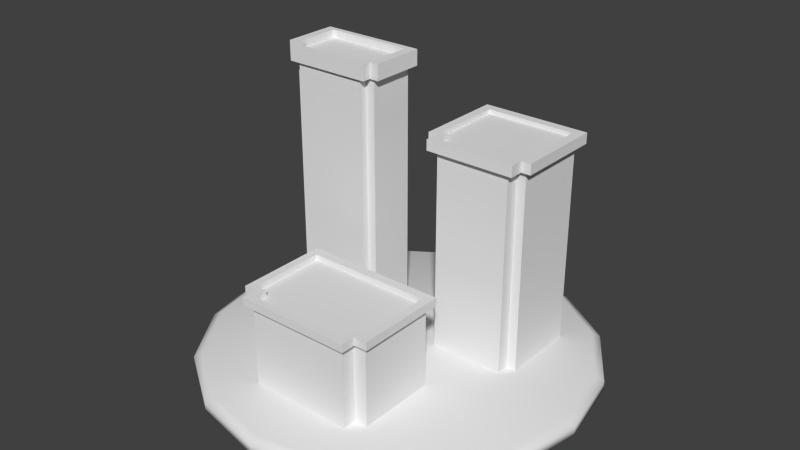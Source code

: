 # Source: city.blend  (saved by Blender 2.69.0; exported with 4.5.12 LTS)
import bpy
from mathutils import Matrix  # noqa: F401  (used for matrix-valued properties, if any)

bpy.ops.wm.read_factory_settings(use_empty=True)
scene = bpy.context.scene
scene.name = 'Scene'

# ---- collections
col_collection_1 = bpy.data.collections.new('Collection 1'); scene.collection.children.link(col_collection_1)

# ---- materials (node trees are filled in below, after node groups)
mat_material = bpy.data.materials.new('Material')
mat_material.alpha_threshold = 0.0
mat_material.use_transparent_shadow = False
mat_material.roughness = 0.5
mat_material.line_color = (0.0, 0.0, 0.0, 1.0)

# ---- material node trees

# ---- world
world_world = bpy.data.worlds.new('World'); scene.world = world_world
world_world.color = (0.05088, 0.05088, 0.05088)
world_world.use_sun_shadow = False
world_world.sun_shadow_jitter_overblur = 0.0
world_world.cycles.sampling_method = 'MANUAL'
world_world.cycles.sample_map_resolution = 256

# ---- meshes
me_cube = bpy.data.meshes.new('Cube')
me_cube.from_pydata([(-0.3084, -0.1989, 0.05804), (0.3528, -0.1989, 0.05804), (0.3528, -0.6004, 0.05804), (-0.3084, -0.6004, 0.05804), (-0.3084, -0.1989, 0.4844), (0.3528, -0.1989, 0.4844), (0.3528, -0.6004, 0.4844), (-0.3084, -0.6004, 0.4844), (0.2867, -0.6004, 0.05804), (-0.2423, -0.6004, 0.05804), (0.2867, -0.6004, 0.4844), (-0.2423, -0.6004, 0.4844), (0.2867, -0.6713, 0.05804), (-0.2423, -0.6713, 0.05804), (0.2867, -0.6713, 0.4844), (-0.2423, -0.6713, 0.4844), (-0.2952, -0.2117, 0.4985), (0.3396, -0.2117, 0.4985), (0.3396, -0.5971, 0.4985), (-0.2952, -0.5971, 0.4985), (0.2761, -0.5971, 0.4985), (-0.2317, -0.5971, 0.4985), (0.2761, -0.6651, 0.4985), (-0.2317, -0.6651, 0.4985), (-0.2317, -0.6651, 0.5269), (0.2761, -0.6651, 0.5269), (-0.2317, -0.5971, 0.5269), (0.2761, -0.5971, 0.5269), (-0.2952, -0.5971, 0.5269), (0.3396, -0.5971, 0.5269), (0.3396, -0.2117, 0.5269), (-0.2952, -0.2117, 0.5269), (-0.3357, -0.1642, 0.5269), (0.382, -0.1642, 0.5269), (0.382, -0.6278, 0.5269), (-0.3357, -0.6278, 0.5269), (0.316, -0.6278, 0.5269), (-0.2716, -0.6278, 0.5269), (0.316, -0.702, 0.5269), (-0.2716, -0.702, 0.5269), (-0.2716, -0.702, 0.4844), (0.316, -0.702, 0.4844), (-0.2716, -0.6278, 0.4844), (0.316, -0.6278, 0.4844), (-0.3357, -0.6278, 0.4844), (0.382, -0.6278, 0.4844), (0.382, -0.1642, 0.4844), (-0.3357, -0.1642, 0.4844), (-0.6626, 0.3331, 0.05804), (-0.1903, 0.3331, 0.05804), (-0.1903, 0.09219, 0.05804), (-0.6626, 0.09219, 0.05804), (-0.6626, 0.3331, 1.335), (-0.1903, 0.3331, 1.335), (-0.1903, 0.09219, 1.335), (-0.6626, 0.09219, 1.335), (-0.2375, 0.09219, 0.05804), (-0.6154, 0.09219, 0.05804), (-0.2375, 0.09219, 1.335), (-0.6154, 0.09219, 1.335), (-0.2375, 0.04968, 0.05804), (-0.6154, 0.04968, 0.05804), (-0.2375, 0.04968, 1.335), (-0.6154, 0.04968, 1.335), (-0.6531, 0.3254, 1.377), (-0.1997, 0.3254, 1.377), (-0.1997, 0.09418, 1.377), (-0.6531, 0.09418, 1.377), (-0.2451, 0.09418, 1.377), (-0.6078, 0.09418, 1.377), (-0.2451, 0.05337, 1.377), (-0.6078, 0.05337, 1.377), (-0.6078, 0.05337, 1.415), (-0.2451, 0.05337, 1.415), (-0.6078, 0.09418, 1.415), (-0.2451, 0.09418, 1.415), (-0.6531, 0.09418, 1.415), (-0.1997, 0.09418, 1.415), (-0.1997, 0.3254, 1.415), (-0.6531, 0.3254, 1.415), (-0.699, 0.3539, 1.415), (-0.1525, 0.3539, 1.415), (-0.1525, 0.07577, 1.415), (-0.699, 0.07577, 1.415), (-0.1997, 0.07577, 1.415), (-0.6531, 0.07577, 1.415), (-0.1997, 0.03126, 1.415), (-0.6531, 0.03126, 1.415), (-0.6531, 0.03126, 1.335), (-0.1997, 0.03126, 1.335), (-0.6531, 0.07577, 1.335), (-0.1997, 0.07577, 1.335), (-0.699, 0.07577, 1.335), (-0.1525, 0.07577, 1.335), (-0.1525, 0.3539, 1.335), (-0.699, 0.3539, 1.335), (0.1293, 0.5457, 0.05804), (0.6016, 0.5457, 0.05804), (0.6016, 0.1603, 0.05804), (0.1293, 0.1603, 0.05804), (0.1293, 0.5457, 1.084), (0.6016, 0.5457, 1.084), (0.6016, 0.1603, 1.084), (0.1293, 0.1603, 1.084), (0.5544, 0.1603, 0.05804), (0.1765, 0.1603, 0.05804), (0.5544, 0.1603, 1.084), (0.1765, 0.1603, 1.084), (0.5544, 0.09229, 0.05804), (0.1765, 0.09229, 0.05804), (0.5544, 0.09229, 1.084), (0.1765, 0.09229, 1.084), (0.1387, 0.5335, 1.118), (0.5922, 0.5335, 1.118), (0.5922, 0.1635, 1.118), (0.1387, 0.1635, 1.118), (0.5468, 0.1635, 1.118), (0.1841, 0.1635, 1.118), (0.5468, 0.09818, 1.118), (0.1841, 0.09818, 1.118), (0.1841, 0.09818, 1.138), (0.5468, 0.09818, 1.138), (0.1841, 0.1635, 1.138), (0.5468, 0.1635, 1.138), (0.1387, 0.1635, 1.138), (0.5922, 0.1635, 1.138), (0.5922, 0.5335, 1.138), (0.1387, 0.5335, 1.138), (0.09291, 0.579, 1.138), (0.6394, 0.579, 1.138), (0.6394, 0.134, 1.138), (0.09291, 0.134, 1.138), (0.5922, 0.134, 1.138), (0.1387, 0.134, 1.138), (0.5922, 0.06282, 1.138), (0.1387, 0.06282, 1.138), (0.1387, 0.06282, 1.084), (0.5922, 0.06282, 1.084), (0.1387, 0.134, 1.084), (0.5922, 0.134, 1.084), (0.09291, 0.134, 1.084), (0.6394, 0.134, 1.084), (0.6394, 0.579, 1.084), (0.09291, 0.579, 1.084), (0.03839, 0.9874, 0.04728), (0.03839, 0.9452, 0.06985), (0.416, 0.9123, 0.04728), (0.3999, 0.8733, 0.06985), (0.7361, 0.6984, 0.04728), (0.7063, 0.6686, 0.06985), (0.95, 0.3782, 0.04728), (0.9111, 0.3621, 0.06985), (1.025, 0.0006221, 0.04728), (0.983, 0.0006221, 0.06985), (0.95, -0.377, 0.04728), (0.9111, -0.3609, 0.06985), (0.7361, -0.6971, 0.04728), (0.7063, -0.6673, 0.06985), (0.416, -0.911, 0.04728), (0.3999, -0.8721, 0.06985), (0.03839, -0.9861, 0.04728), (0.03839, -0.944, 0.06985), (-0.3392, -0.911, 0.04728), (-0.3231, -0.8721, 0.06985), (-0.6594, -0.6971, 0.04728), (-0.6295, -0.6673, 0.06985), (-0.8733, -0.377, 0.04728), (-0.8343, -0.3609, 0.06985), (-0.9484, 0.0006221, 0.04728), (-0.9062, 0.0006221, 0.06985), (-0.8733, 0.3782, 0.04728), (-0.8343, 0.3621, 0.06985), (-0.6594, 0.6984, 0.04728), (-0.6295, 0.6686, 0.06985), (-0.3392, 0.9123, 0.04728), (-0.3231, 0.8733, 0.06985), (0.03839, 0.9874, -0.001129), (0.416, 0.9123, -0.001129), (0.7361, 0.6984, -0.001129), (0.95, 0.3782, -0.001129), (1.025, 0.0006221, -0.001129), (0.95, -0.377, -0.001129), (0.7361, -0.6971, -0.001129), (0.416, -0.911, -0.001129), (0.03839, -0.9861, -0.001129), (-0.3392, -0.911, -0.001129), (-0.6594, -0.6971, -0.001129), (-0.8733, -0.377, -0.001129), (-0.9484, 0.0006221, -0.001129), (-0.8733, 0.3782, -0.001129), (-0.6594, 0.6984, -0.001129), (-0.3392, 0.9123, -0.001129)], [], [(0, 1, 2, 3), (0, 4, 5, 1), (1, 5, 6, 2), (4, 0, 3, 7), (26, 24, 23, 21), (7, 3, 9, 11), (2, 6, 10, 8), (3, 2, 8, 9), (12, 14, 15, 13), (11, 9, 13, 15), (8, 10, 14, 12), (9, 8, 12, 13), (25, 27, 20, 22), (24, 25, 22, 23), (28, 26, 21, 19), (27, 29, 18, 20), (29, 30, 17, 18), (31, 28, 19, 16), (16, 19, 21, 23, 22, 20, 18, 17), (33, 32, 31, 30), (32, 35, 28, 31), (34, 33, 30, 29), (36, 34, 29, 27), (35, 37, 26, 28), (39, 38, 25, 24), (38, 36, 27, 25), (30, 31, 16, 17), (42, 40, 39, 37), (41, 43, 36, 38), (40, 41, 38, 39), (44, 42, 37, 35), (43, 45, 34, 36), (45, 46, 33, 34), (47, 44, 35, 32), (37, 39, 24, 26), (5, 4, 47, 46), (4, 7, 44, 47), (6, 5, 46, 45), (10, 6, 45, 43), (7, 11, 42, 44), (15, 14, 41, 40), (14, 10, 43, 41), (46, 47, 32, 33), (11, 15, 40, 42), (48, 49, 50, 51), (48, 52, 53, 49), (49, 53, 54, 50), (52, 48, 51, 55), (74, 72, 71, 69), (55, 51, 57, 59), (50, 54, 58, 56), (51, 50, 56, 57), (60, 62, 63, 61), (59, 57, 61, 63), (56, 58, 62, 60), (57, 56, 60, 61), (73, 75, 68, 70), (72, 73, 70, 71), (76, 74, 69, 67), (75, 77, 66, 68), (77, 78, 65, 66), (79, 76, 67, 64), (64, 67, 69, 71, 70, 68, 66, 65), (81, 80, 79, 78), (80, 83, 76, 79), (82, 81, 78, 77), (84, 82, 77, 75), (83, 85, 74, 76), (87, 86, 73, 72), (86, 84, 75, 73), (78, 79, 64, 65), (90, 88, 87, 85), (89, 91, 84, 86), (88, 89, 86, 87), (92, 90, 85, 83), (91, 93, 82, 84), (93, 94, 81, 82), (95, 92, 83, 80), (85, 87, 72, 74), (53, 52, 95, 94), (52, 55, 92, 95), (54, 53, 94, 93), (58, 54, 93, 91), (55, 59, 90, 92), (63, 62, 89, 88), (62, 58, 91, 89), (94, 95, 80, 81), (59, 63, 88, 90), (96, 97, 98, 99), (96, 100, 101, 97), (97, 101, 102, 98), (100, 96, 99, 103), (122, 120, 119, 117), (103, 99, 105, 107), (98, 102, 106, 104), (99, 98, 104, 105), (108, 110, 111, 109), (107, 105, 109, 111), (104, 106, 110, 108), (105, 104, 108, 109), (121, 123, 116, 118), (120, 121, 118, 119), (124, 122, 117, 115), (123, 125, 114, 116), (125, 126, 113, 114), (127, 124, 115, 112), (112, 115, 117, 119, 118, 116, 114, 113), (129, 128, 127, 126), (128, 131, 124, 127), (130, 129, 126, 125), (132, 130, 125, 123), (131, 133, 122, 124), (135, 134, 121, 120), (134, 132, 123, 121), (126, 127, 112, 113), (138, 136, 135, 133), (137, 139, 132, 134), (136, 137, 134, 135), (140, 138, 133, 131), (139, 141, 130, 132), (141, 142, 129, 130), (143, 140, 131, 128), (133, 135, 120, 122), (101, 100, 143, 142), (100, 103, 140, 143), (102, 101, 142, 141), (106, 102, 141, 139), (103, 107, 138, 140), (111, 110, 137, 136), (110, 106, 139, 137), (142, 143, 128, 129), (107, 111, 136, 138), (144, 145, 147, 146), (146, 147, 149, 148), (148, 149, 151, 150), (150, 151, 153, 152), (152, 153, 155, 154), (154, 155, 157, 156), (156, 157, 159, 158), (158, 159, 161, 160), (160, 161, 163, 162), (162, 163, 165, 164), (164, 165, 167, 166), (166, 167, 169, 168), (168, 169, 171, 170), (170, 171, 173, 172), (147, 145, 175, 173, 171, 169, 167, 165, 163, 161, 159, 157, 155, 153, 151, 149), (174, 175, 145, 144), (172, 173, 175, 174), (152, 154, 181, 180), (176, 177, 178, 179, 180, 181, 182, 183, 184, 185, 186, 187, 188, 189, 190, 191), (174, 144, 176, 191), (144, 146, 177, 176), (158, 160, 184, 183), (164, 166, 187, 186), (148, 150, 179, 178), (170, 172, 190, 189), (154, 156, 182, 181), (160, 162, 185, 184), (166, 168, 188, 187), (150, 152, 180, 179), (172, 174, 191, 190), (156, 158, 183, 182), (162, 164, 186, 185), (146, 148, 178, 177), (168, 170, 189, 188)])
me_cube.polygons.foreach_set('use_smooth', [0, 0, 0, 0, 0, 0, 0, 0, 0, 0, 0, 0, 0, 0, 0, 0, 0, 0, 0, 0, 0, 0, 0, 0, 0, 0, 0, 0, 0, 0, 0, 0, 0, 0, 0, 0, 0, 0, 0, 0, 0, 0, 0, 0, 0, 0, 0, 0, 0, 0, 0, 0, 0, 0, 0, 0, 0, 0, 0, 0, 0, 0, 0, 0, 0, 0, 0, 0, 0, 0, 0, 0, 0, 0, 0, 0, 0, 0, 0, 0, 0, 0, 0, 0, 0, 0, 0, 0, 0, 0, 0, 0, 0, 0, 0, 0, 0, 0, 0, 0, 0, 0, 0, 0, 0, 0, 0, 0, 0, 0, 0, 0, 0, 0, 0, 0, 0, 0, 0, 0, 0, 0, 0, 0, 0, 0, 0, 0, 0, 0, 0, 0, 1, 1, 1, 1, 1, 1, 1, 1, 1, 1, 1, 1, 1, 1, 1, 1, 1, 1, 1, 1, 1, 1, 1, 1, 1, 1, 1, 1, 1, 1, 1, 1, 1, 1])
_uv = me_cube.uv_layers.new(name='UVMap')
_uv.uv.foreach_set('vector', [0.3568, 0.7936, 0.4932, 0.7936, 0.4932, 0.8764, 0.3568, 0.8764, 0.8302, 0.8294, 0.7423, 0.8294, 0.7423, 0.6931, 0.8302, 0.6931, 0.8289, 0.3224, 0.9168, 0.3224, 0.9168, 0.4052, 0.8289, 0.4052, 0.9168, 0.08894, 0.8289, 0.08894, 0.8289, 0.006184, 0.9168, 0.006184, 0.902, 0.8834, 0.902, 0.8974, 0.8961, 0.8974, 0.8961, 0.8834, 0.8302, 0.8418, 0.8302, 0.9297, 0.8166, 0.9297, 0.8166, 0.8418, 0.7559, 0.8418, 0.7559, 0.9297, 0.7423, 0.9297, 0.7423, 0.8418, 0.0, 0.0, 0.0, 0.0, 0.0, 0.0, 0.0, 0.0, 0.09407, 0.8406, 0.006184, 0.8406, 0.006184, 0.7316, 0.09407, 0.7316, 0.8974, 0.3101, 0.8974, 0.2222, 0.912, 0.2222, 0.912, 0.3101, 0.9102, 0.5302, 0.9102, 0.4423, 0.9248, 0.4423, 0.9248, 0.5302, 0.8832, 0.5302, 0.8832, 0.4212, 0.8978, 0.4212, 0.8978, 0.5302, 0.2784, 0.7169, 0.2644, 0.7169, 0.2644, 0.711, 0.2784, 0.711, 0.2176, 0.9072, 0.1129, 0.9072, 0.1129, 0.9014, 0.2176, 0.9014, 0.3103, 0.8957, 0.3234, 0.8957, 0.3234, 0.9015, 0.3103, 0.9015, 0.23, 0.9088, 0.23, 0.8957, 0.2358, 0.8957, 0.2358, 0.9088, 0.9372, 0.5302, 0.9372, 0.4508, 0.943, 0.4508, 0.943, 0.5302, 0.9408, 0.9384, 0.9408, 0.859, 0.9467, 0.859, 0.9467, 0.9384, 0.2094, 0.5484, 0.1299, 0.5484, 0.1299, 0.5353, 0.1159, 0.5353, 0.1159, 0.4306, 0.1299, 0.4306, 0.1299, 0.4176, 0.2094, 0.4176, 0.7299, 0.4176, 0.7299, 0.5655, 0.7202, 0.5572, 0.7202, 0.4263, 0.7299, 0.5655, 0.6344, 0.5655, 0.6407, 0.5572, 0.7202, 0.5572, 0.6344, 0.4176, 0.7299, 0.4176, 0.7202, 0.4263, 0.6407, 0.4263, 0.6344, 0.4312, 0.6344, 0.4176, 0.6407, 0.4263, 0.6407, 0.4394, 0.6344, 0.5655, 0.6344, 0.5523, 0.6407, 0.5441, 0.6407, 0.5572, 0.6191, 0.5523, 0.6191, 0.4312, 0.6267, 0.4394, 0.6267, 0.5441, 0.6191, 0.4312, 0.6344, 0.4312, 0.6407, 0.4394, 0.6267, 0.4394, 0.5091, 0.8461, 0.5091, 0.7152, 0.5149, 0.7152, 0.5149, 0.8461, 0.5149, 0.8584, 0.5149, 0.8737, 0.5062, 0.8737, 0.5062, 0.8584, 0.3149, 0.665, 0.3149, 0.6803, 0.3062, 0.6803, 0.3062, 0.665, 0.701, 0.5779, 0.701, 0.699, 0.6923, 0.699, 0.6923, 0.5779, 0.71, 0.9028, 0.71, 0.8896, 0.7188, 0.8896, 0.7188, 0.9028, 0.6611, 0.8896, 0.6611, 0.9032, 0.6523, 0.9032, 0.6523, 0.8896, 0.9292, 0.1017, 0.9292, 0.006184, 0.9379, 0.006184, 0.9379, 0.1017, 0.1176, 0.5844, 0.2132, 0.5844, 0.2132, 0.5932, 0.1176, 0.5932, 0.6344, 0.5523, 0.6191, 0.5523, 0.6267, 0.5441, 0.6407, 0.5441, 0.5333, 0.745, 0.6696, 0.745, 0.6752, 0.7522, 0.5273, 0.7522, 0.6696, 0.745, 0.6696, 0.6623, 0.6752, 0.6566, 0.6752, 0.7522, 0.5333, 0.6623, 0.5333, 0.745, 0.5273, 0.7522, 0.5273, 0.6566, 0.5469, 0.6623, 0.5333, 0.6623, 0.5273, 0.6566, 0.5409, 0.6566, 0.6696, 0.6623, 0.656, 0.6623, 0.662, 0.6566, 0.6752, 0.6566, 0.656, 0.6477, 0.5469, 0.6477, 0.5409, 0.6413, 0.662, 0.6413, 0.5469, 0.6477, 0.5469, 0.6623, 0.5409, 0.6566, 0.5409, 0.6413, 0.2176, 0.8654, 0.06962, 0.8654, 0.06962, 0.8566, 0.2176, 0.8566, 0.656, 0.6623, 0.656, 0.6477, 0.662, 0.6413, 0.662, 0.6566, 0.8289, 0.1987, 0.8289, 0.1013, 0.8786, 0.1013, 0.8786, 0.1987, 0.5149, 0.4176, 0.5149, 0.6808, 0.4176, 0.6808, 0.4176, 0.4176, 0.792, 0.4176, 0.792, 0.6808, 0.7423, 0.6808, 0.7423, 0.4176, 0.4932, 0.7812, 0.23, 0.7812, 0.23, 0.7316, 0.4932, 0.7316, 0.8961, 0.9098, 0.9046, 0.9098, 0.9046, 0.9176, 0.8961, 0.9176, 0.9408, 0.8466, 0.9408, 0.5834, 0.9506, 0.5834, 0.9506, 0.8466, 0.8523, 0.6931, 0.8523, 0.9563, 0.8426, 0.9563, 0.8426, 0.6931, 0.0, 0.0, 0.0, 0.0, 0.0, 0.0, 0.0, 0.0, 0.4052, 0.4176, 0.4052, 0.6808, 0.3273, 0.6808, 0.3273, 0.4176, 0.9629, 0.8466, 0.9629, 0.5834, 0.9717, 0.5834, 0.9717, 0.8466, 0.9779, 0.4052, 0.9779, 0.142, 0.9867, 0.142, 0.9867, 0.4052, 0.0351, 0.9309, 0.0351, 0.853, 0.04387, 0.853, 0.04387, 0.9309, 0.9186, 0.5504, 0.9102, 0.5504, 0.9102, 0.5426, 0.9186, 0.5426, 0.3445, 0.7936, 0.3445, 0.8684, 0.3367, 0.8684, 0.3367, 0.7936, 0.893, 0.5632, 0.9023, 0.5632, 0.9023, 0.571, 0.893, 0.571, 0.2886, 0.8957, 0.298, 0.8957, 0.298, 0.9035, 0.2886, 0.9035, 0.647, 0.5779, 0.647, 0.6256, 0.6393, 0.6256, 0.6393, 0.5779, 0.6269, 0.5779, 0.6269, 0.6256, 0.6191, 0.6256, 0.6191, 0.5779, 0.885, 0.3101, 0.8373, 0.3101, 0.8373, 0.3007, 0.8289, 0.3007, 0.8289, 0.2259, 0.8373, 0.2259, 0.8373, 0.2166, 0.885, 0.2166, 0.8708, 0.4176, 0.8708, 0.5302, 0.865, 0.5207, 0.865, 0.4273, 0.8708, 0.5302, 0.8135, 0.5302, 0.8173, 0.5207, 0.865, 0.5207, 0.8135, 0.4176, 0.8708, 0.4176, 0.865, 0.4273, 0.8173, 0.4273, 0.8135, 0.4273, 0.8135, 0.4176, 0.8173, 0.4273, 0.8173, 0.4366, 0.8135, 0.5302, 0.8135, 0.5207, 0.8173, 0.5114, 0.8173, 0.5207, 0.8043, 0.5207, 0.8043, 0.4273, 0.8089, 0.4366, 0.8089, 0.5114, 0.8043, 0.4273, 0.8135, 0.4273, 0.8173, 0.4366, 0.8089, 0.4366, 0.1197, 0.6056, 0.2132, 0.6056, 0.2132, 0.6134, 0.1197, 0.6134, 0.7137, 0.7318, 0.7228, 0.7318, 0.7228, 0.7484, 0.7137, 0.7484, 0.6919, 0.7114, 0.701, 0.7114, 0.701, 0.7279, 0.6919, 0.7279, 0.9075, 0.1052, 0.9075, 0.1987, 0.8909, 0.1987, 0.8909, 0.1052, 0.7134, 0.7029, 0.7228, 0.7029, 0.7228, 0.7194, 0.7134, 0.7194, 0.6594, 0.5779, 0.6691, 0.5779, 0.6691, 0.5944, 0.6594, 0.5944, 0.02274, 0.853, 0.02274, 0.9103, 0.006184, 0.9103, 0.006184, 0.853, 0.2784, 0.6413, 0.2784, 0.6987, 0.2619, 0.6987, 0.2619, 0.6413, 0.8135, 0.5207, 0.8043, 0.5207, 0.8089, 0.5114, 0.8173, 0.5114, 0.7145, 0.8694, 0.7145, 0.772, 0.7188, 0.7645, 0.7188, 0.8772, 0.7145, 0.772, 0.6649, 0.772, 0.6615, 0.7645, 0.7188, 0.7645, 0.6649, 0.8694, 0.7145, 0.8694, 0.7188, 0.8772, 0.6615, 0.8772, 0.6649, 0.8597, 0.6649, 0.8694, 0.6615, 0.8772, 0.6615, 0.8675, 0.6649, 0.772, 0.6649, 0.7818, 0.6615, 0.774, 0.6615, 0.7645, 0.6561, 0.7818, 0.6561, 0.8597, 0.6523, 0.8675, 0.6523, 0.774, 0.6561, 0.8597, 0.6649, 0.8597, 0.6615, 0.8675, 0.6523, 0.8675, 0.7299, 0.5779, 0.7299, 0.6905, 0.7134, 0.6905, 0.7134, 0.5779, 0.6649, 0.7818, 0.6561, 0.7818, 0.6523, 0.774, 0.6615, 0.774, 0.8043, 0.6808, 0.8043, 0.5834, 0.8838, 0.5834, 0.8838, 0.6808, 0.1035, 0.4176, 0.1035, 0.629, 0.006184, 0.629, 0.006184, 0.4176, 0.5273, 0.629, 0.5273, 0.4176, 0.6067, 0.4176, 0.6067, 0.629, 0.3149, 0.4176, 0.3149, 0.629, 0.2355, 0.629, 0.2355, 0.4176, 0.2482, 0.9092, 0.2482, 0.8957, 0.2524, 0.8957, 0.2524, 0.9092, 0.3035, 0.6931, 0.5149, 0.6931, 0.5149, 0.7029, 0.3035, 0.7029, 0.9938, 0.5834, 0.9938, 0.7948, 0.9841, 0.7948, 0.9841, 0.5834, 0.0, 0.0, 0.0, 0.0, 0.0, 0.0, 0.0, 0.0, 0.2176, 0.7192, 0.006184, 0.7192, 0.006184, 0.6413, 0.2176, 0.6413, 0.9655, 0.1938, 0.9655, 0.4052, 0.9515, 0.4052, 0.9515, 0.1938, 0.8787, 0.6931, 0.8787, 0.9045, 0.8647, 0.9045, 0.8647, 0.6931, 0.2495, 0.6413, 0.2495, 0.7192, 0.2355, 0.7192, 0.2355, 0.6413, 0.2763, 0.8957, 0.2763, 0.9092, 0.272, 0.9092, 0.272, 0.8957, 0.08829, 0.9525, 0.08829, 0.8777, 0.09257, 0.8777, 0.09257, 0.9525, 0.3141, 0.9139, 0.3234, 0.9139, 0.3234, 0.9182, 0.3141, 0.9182, 0.6754, 0.9114, 0.6847, 0.9114, 0.6847, 0.9157, 0.6754, 0.9157, 0.8043, 0.5667, 0.8806, 0.5667, 0.8806, 0.571, 0.8043, 0.571, 0.06962, 0.954, 0.06962, 0.8777, 0.07391, 0.8777, 0.07391, 0.954, 0.23, 0.8833, 0.23, 0.8071, 0.2393, 0.8071, 0.2393, 0.7936, 0.3141, 0.7936, 0.3141, 0.8071, 0.3234, 0.8071, 0.3234, 0.8833, 0.2176, 0.7316, 0.2176, 0.8442, 0.2082, 0.8348, 0.2082, 0.7413, 0.2176, 0.8442, 0.1259, 0.8442, 0.1319, 0.8348, 0.2082, 0.8348, 0.1259, 0.7316, 0.2176, 0.7316, 0.2082, 0.7413, 0.1319, 0.7413, 0.1259, 0.7413, 0.1259, 0.7316, 0.1319, 0.7413, 0.1319, 0.7507, 0.1259, 0.8442, 0.1259, 0.8348, 0.1319, 0.8254, 0.1319, 0.8348, 0.1112, 0.8348, 0.1112, 0.7413, 0.1185, 0.7507, 0.1185, 0.8254, 0.1112, 0.7413, 0.1259, 0.7413, 0.1319, 0.7507, 0.1185, 0.7507, 0.8043, 0.5426, 0.8978, 0.5426, 0.8978, 0.5468, 0.8043, 0.5468, 0.6594, 0.6143, 0.6741, 0.6143, 0.6741, 0.6256, 0.6594, 0.6256, 0.3003, 0.6413, 0.3149, 0.6413, 0.3149, 0.6526, 0.3003, 0.6526, 0.7683, 0.9353, 0.7683, 0.8418, 0.7796, 0.8418, 0.7796, 0.9353, 0.6734, 0.899, 0.6734, 0.8896, 0.6847, 0.8896, 0.6847, 0.899, 0.701, 0.7516, 0.6913, 0.7516, 0.6913, 0.7403, 0.701, 0.7403, 0.8033, 0.8418, 0.8033, 0.9335, 0.792, 0.9335, 0.792, 0.8418, 0.2094, 0.5721, 0.1176, 0.5721, 0.1176, 0.5608, 0.2094, 0.5608, 0.1259, 0.8348, 0.1112, 0.8348, 0.1185, 0.8254, 0.1319, 0.8254, 0.5351, 0.8641, 0.6324, 0.8641, 0.6399, 0.871, 0.5273, 0.871, 0.6324, 0.8641, 0.6324, 0.7846, 0.6399, 0.7792, 0.6399, 0.871, 0.5351, 0.7846, 0.5351, 0.8641, 0.5273, 0.871, 0.5273, 0.7792, 0.5448, 0.7846, 0.5351, 0.7846, 0.5273, 0.7792, 0.537, 0.7792, 0.6324, 0.7846, 0.6227, 0.7846, 0.6305, 0.7792, 0.6399, 0.7792, 0.6227, 0.7706, 0.5448, 0.7706, 0.537, 0.7645, 0.6305, 0.7645, 0.5448, 0.7706, 0.5448, 0.7846, 0.537, 0.7792, 0.537, 0.7645, 0.2176, 0.889, 0.1049, 0.889, 0.1049, 0.8777, 0.2176, 0.8777, 0.6227, 0.7846, 0.6227, 0.7706, 0.6305, 0.7645, 0.6305, 0.7792, 0.09268, 0.03656, 0.0975, 0.04378, 0.04378, 0.0975, 0.03656, 0.09268, 0.03656, 0.09268, 0.04378, 0.0975, 0.01471, 0.1677, 0.006184, 0.166, 0.006184, 0.166, 0.01471, 0.1677, 0.01471, 0.2437, 0.006184, 0.2454, 0.006184, 0.2454, 0.01471, 0.2437, 0.04378, 0.3139, 0.03656, 0.3187, 0.03656, 0.3187, 0.04378, 0.3139, 0.0975, 0.3676, 0.09268, 0.3748, 0.09268, 0.3748, 0.0975, 0.3676, 0.1677, 0.3967, 0.166, 0.4052, 0.166, 0.4052, 0.1677, 0.3967, 0.2437, 0.3967, 0.2454, 0.4052, 0.2454, 0.4052, 0.2437, 0.3967, 0.3139, 0.3676, 0.3187, 0.3748, 0.3187, 0.3748, 0.3139, 0.3676, 0.3676, 0.3139, 0.3748, 0.3187, 0.3748, 0.3187, 0.3676, 0.3139, 0.3967, 0.2437, 0.4052, 0.2454, 0.4052, 0.2454, 0.3967, 0.2437, 0.3967, 0.1677, 0.4052, 0.166, 0.4052, 0.166, 0.3967, 0.1677, 0.3676, 0.0975, 0.3748, 0.09268, 0.3748, 0.09268, 0.3676, 0.0975, 0.3139, 0.04378, 0.3187, 0.03656, 0.3187, 0.03656, 0.3139, 0.04378, 0.2437, 0.01471, 0.2454, 0.006184, 0.04378, 0.0975, 0.0975, 0.04378, 0.1677, 0.01471, 0.2437, 0.01471, 0.3139, 0.04378, 0.3676, 0.0975, 0.3967, 0.1677, 0.3967, 0.2437, 0.3676, 0.3139, 0.3139, 0.3676, 0.2437, 0.3967, 0.1677, 0.3967, 0.0975, 0.3676, 0.04378, 0.3139, 0.01471, 0.2437, 0.01471, 0.1677, 0.166, 0.006184, 0.1677, 0.01471, 0.0975, 0.04378, 0.09268, 0.03656, 0.2454, 0.006184, 0.2437, 0.01471, 0.1677, 0.01471, 0.166, 0.006184, 0.9285, 0.7272, 0.9285, 0.8051, 0.9185, 0.8051, 0.9185, 0.7272, 0.504, 0.3748, 0.4479, 0.3187, 0.4176, 0.2454, 0.4176, 0.166, 0.4479, 0.09268, 0.504, 0.03656, 0.5774, 0.006184, 0.6567, 0.006184, 0.7301, 0.03656, 0.7862, 0.09268, 0.8166, 0.166, 0.8166, 0.2454, 0.7862, 0.3187, 0.7301, 0.3748, 0.6567, 0.4052, 0.5774, 0.4052, 0.8961, 0.8051, 0.8961, 0.7272, 0.9061, 0.7272, 0.9061, 0.8051, 0.8961, 0.7272, 0.8961, 0.6494, 0.9061, 0.6494, 0.9061, 0.7272, 0.5575, 0.9057, 0.4796, 0.9057, 0.4796, 0.8957, 0.5575, 0.8957, 0.9392, 0.1175, 0.9392, 0.1835, 0.9292, 0.1835, 0.9292, 0.1175, 0.9285, 0.5834, 0.9285, 0.6494, 0.9185, 0.6494, 0.9185, 0.5834, 0.9392, 0.3392, 0.9392, 0.4052, 0.9292, 0.4052, 0.9292, 0.3392, 0.9285, 0.8051, 0.9285, 0.8711, 0.9185, 0.8711, 0.9185, 0.8051, 0.4796, 0.9057, 0.4018, 0.9057, 0.4018, 0.8957, 0.4796, 0.8957, 0.9392, 0.1835, 0.9392, 0.2614, 0.9292, 0.2614, 0.9292, 0.1835, 0.9285, 0.6494, 0.9285, 0.7272, 0.9185, 0.7272, 0.9185, 0.6494, 0.8961, 0.8711, 0.8961, 0.8051, 0.9061, 0.8051, 0.9061, 0.8711, 0.6235, 0.9057, 0.5575, 0.9057, 0.5575, 0.8957, 0.6235, 0.8957, 0.4018, 0.9057, 0.3358, 0.9057, 0.3358, 0.8957, 0.4018, 0.8957, 0.8961, 0.6494, 0.8961, 0.5834, 0.9061, 0.5834, 0.9061, 0.6494, 0.9392, 0.2614, 0.9392, 0.3392, 0.9292, 0.3392, 0.9292, 0.2614])
me_cube.materials.append(mat_material)
me_cube.use_remesh_preserve_volume = False
me_cube.use_remesh_preserve_attributes = False
me_cube.use_mirror_vertex_groups = False
me_cube.use_paint_bone_selection = False
me_cube.use_paint_mask = True
me_cube.update()

# ---- objects
ob_cube = bpy.data.objects.new('Cube', me_cube)

# ---- transforms, parenting, visibility, modifiers, constraints
ob_cube.location = (0.0, 0.0, 0.0)
ob_cube.lock_rotations_4d = False
ob_cube.empty_display_type = 'ARROWS'
ob_cube.lineart.crease_threshold = 0.0

# ---- collection membership
col_collection_1.objects.link(ob_cube)

# ---- scene / render settings (as saved in the file)
scene.frame_start = 1; scene.frame_end = 250; scene.frame_set(1)
scene.render.engine = 'BLENDER_EEVEE_NEXT'
scene.render.image_settings.compression = 90
scene.render.resolution_percentage = 50
scene.render.dither_intensity = 0.0
scene.cycles.use_denoising = False
scene.cycles.samples = 10
scene.cycles.sampling_pattern = 'TABULATED_SOBOL'
scene.cycles.light_sampling_threshold = 0.0
scene.cycles.use_adaptive_sampling = False
scene.cycles.use_light_tree = False
scene.cycles.blur_glossy = 0.0
scene.cycles.volume_bounces = 1
scene.cycles.pixel_filter_type = 'GAUSSIAN'
scene.cycles.sample_clamp_indirect = 0.0
scene.view_settings.view_transform = 'Standard'
bpy.context.view_layer.update()

# ---- added for rendering (the .blend has no active camera and no usable light): camera, sun
cam_auto = bpy.data.cameras.new('AutoCamera')
cam_auto.lens = 50.0
cam_auto.sensor_width = 36.0
cam_auto.clip_end = 1000.0
ob_auto_camera = bpy.data.objects.new('AutoCamera', cam_auto)
scene.collection.objects.link(ob_auto_camera)
ob_auto_camera.location = (2.93413, -3.47426, 3.02359)
ob_auto_camera.rotation_euler = (1.09748, -7.21219e-08, 0.694738)
scene.camera = ob_auto_camera
light_auto_sun = bpy.data.lights.new('AutoSun', 'SUN')
light_auto_sun.energy = 3.0
light_auto_sun.angle = 0.0523599
ob_auto_sun = bpy.data.objects.new('AutoSun', light_auto_sun)
scene.collection.objects.link(ob_auto_sun)
ob_auto_sun.rotation_euler = (0.872665, 0.174533, 0.523599)
bpy.context.view_layer.update()
